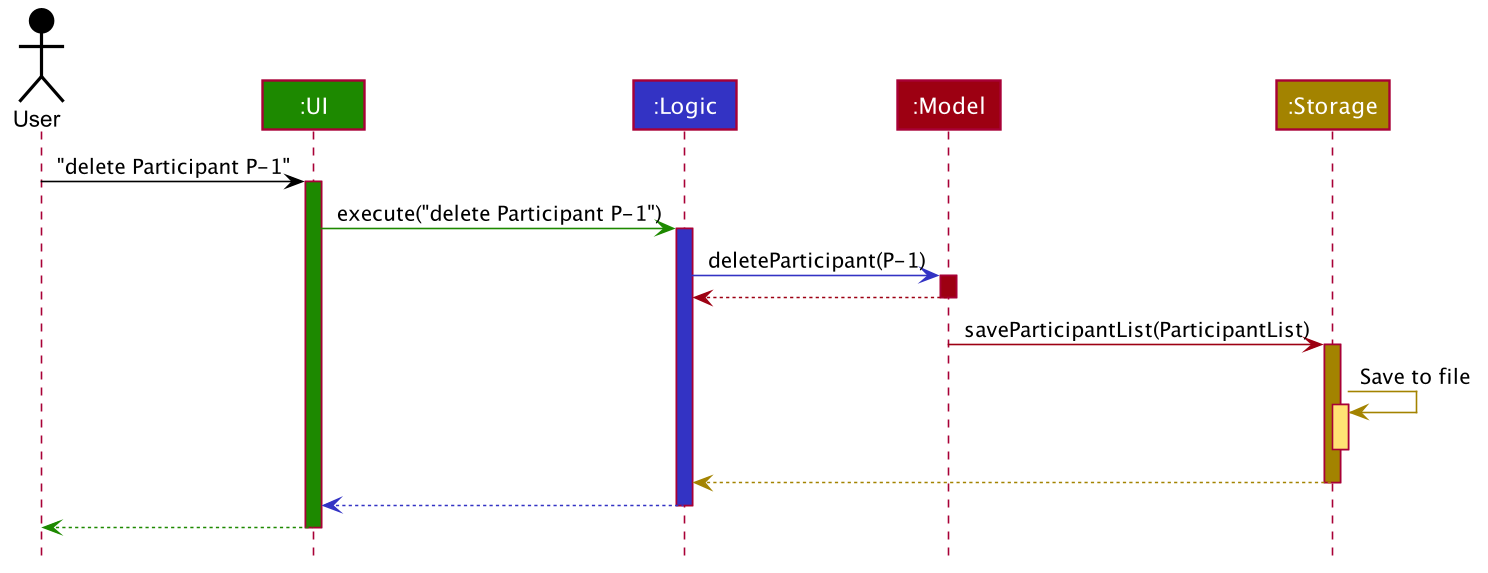

The diagram above was rendered by PlantUML. Its source (embedded in the PNG):
@startuml








skinparam BackgroundColor #FFFFFFF

skinparam Shadowing false

skinparam Class {
    FontColor #FFFFFF
    BorderThickness 1
    BorderColor #FFFFFF
    StereotypeFontColor #FFFFFF
    FontName Arial
}

skinparam Actor {
    BorderColor #000000
    Color #000000
    FontName Arial
}

skinparam Sequence {
    MessageAlign center
    BoxFontSize 15
    BoxPadding 0
    BoxFontColor #FFFFFF
    FontName Arial
}

skinparam Participant {
    FontColor #FFFFFFF
    Padding 20
}

skinparam MinClassWidth 50
skinparam ParticipantPadding 10
skinparam Shadowing false
skinparam DefaultTextAlignment center
skinparam packageStyle Rectangle

hide footbox
hide members
hide circle

Actor User as user #000000
Participant ":UI" as ui #1D8900
Participant ":Logic" as logic #3333C4
Participant ":Model" as model #9D0012
Participant ":Storage" as storage #A38300

user -[#000000]> ui : "delete Participant P-1"
activate ui #1D8900

ui -[#1D8900]> logic : execute("delete Participant P-1")
activate logic #3333C4

logic -[#3333C4]> model : deleteParticipant(P-1)
activate model #9D0012

model -[#9D0012]-> logic
deactivate model

model -[#9D0012]> storage : saveParticipantList(ParticipantList)
activate storage #A38300

storage -[#A38300]> storage : Save to file
activate storage #FFE374
deactivate storage

storage --[#A38300]> logic
deactivate storage

logic --[#3333C4]> ui
deactivate logic

ui--[#1D8900]> user
deactivate ui
@enduml